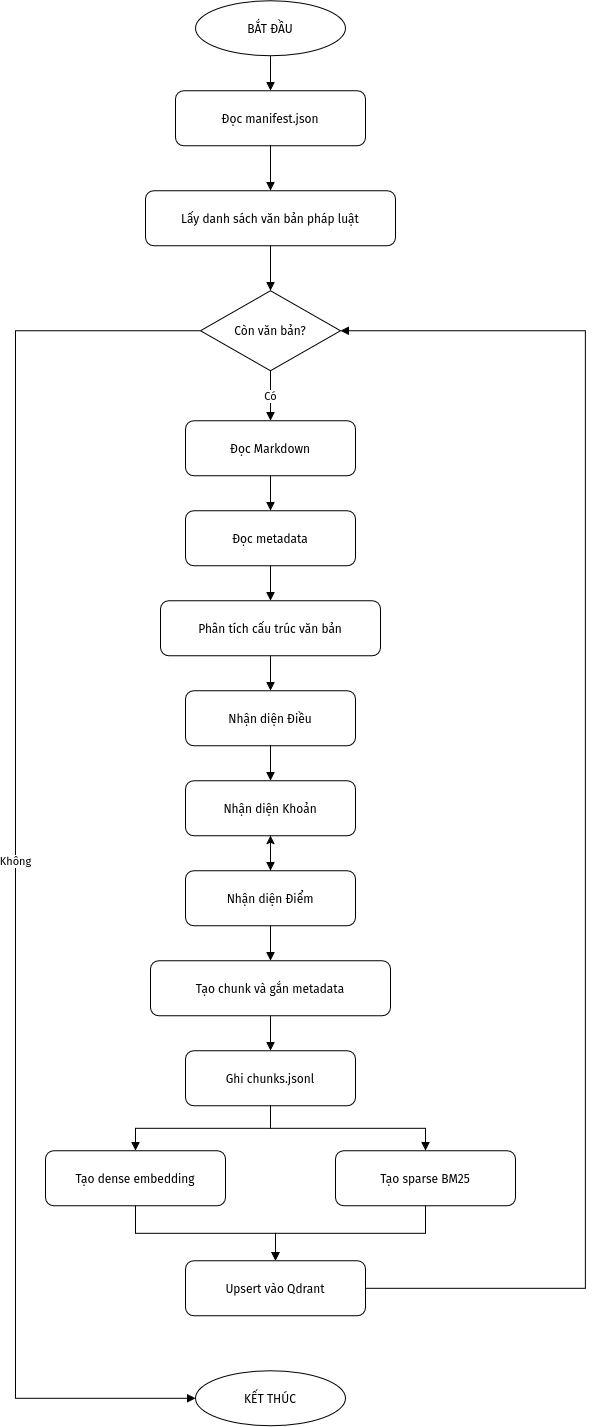

The diagram above was exported from draw.io. Its source (the exported page's mxGraphModel, read from the mxfile embedded in the PNG):
<mxGraphModel dx="1780" dy="1183" grid="1" gridSize="10" guides="1" tooltips="1" connect="1" arrows="1" fold="1" page="1" pageScale="1" pageWidth="1169" pageHeight="2000" math="0" shadow="0">
  <root>
    <mxCell id="0" />
    <mxCell id="1" parent="0" />
    <mxCell id="s" parent="1" style="ellipse;whiteSpace=wrap;html=1;fillColor=#ffffff;strokeColor=#000000;" value="BẮT ĐẦU" vertex="1">
      <mxGeometry height="55" width="150" x="480" y="80" as="geometry" />
    </mxCell>
    <mxCell id="manifest" parent="1" style="rounded=1;whiteSpace=wrap;html=1;fillColor=#ffffff;strokeColor=#000000;" value="Đọc manifest.json" vertex="1">
      <mxGeometry height="55" width="190" x="460" y="170" as="geometry" />
    </mxCell>
    <mxCell id="docs" parent="1" style="rounded=1;whiteSpace=wrap;html=1;fillColor=#ffffff;strokeColor=#000000;" value="Lấy danh sách văn bản pháp luật" vertex="1">
      <mxGeometry height="55" width="250" x="430" y="270" as="geometry" />
    </mxCell>
    <mxCell id="more" parent="1" style="rhombus;whiteSpace=wrap;html=1;fillColor=#ffffff;strokeColor=#000000;" value="Còn văn bản?" vertex="1">
      <mxGeometry height="80" width="140" x="485" y="370" as="geometry" />
    </mxCell>
    <mxCell id="md" parent="1" style="rounded=1;whiteSpace=wrap;html=1;fillColor=#ffffff;strokeColor=#000000;" value="Đọc Markdown" vertex="1">
      <mxGeometry height="55" width="170" x="470" y="500" as="geometry" />
    </mxCell>
    <mxCell id="meta" parent="1" style="rounded=1;whiteSpace=wrap;html=1;fillColor=#ffffff;strokeColor=#000000;" value="Đọc metadata" vertex="1">
      <mxGeometry height="55" width="170" x="470" y="590" as="geometry" />
    </mxCell>
    <mxCell id="parse" parent="1" style="rounded=1;whiteSpace=wrap;html=1;fillColor=#ffffff;strokeColor=#000000;" value="Phân tích cấu trúc văn bản" vertex="1">
      <mxGeometry height="55" width="220" x="445" y="680" as="geometry" />
    </mxCell>
    <mxCell id="article" parent="1" style="rounded=1;whiteSpace=wrap;html=1;fillColor=#ffffff;strokeColor=#000000;" value="Nhận diện Điều" vertex="1">
      <mxGeometry height="55" width="170" x="470" y="770" as="geometry" />
    </mxCell>
    <mxCell id="clause" parent="1" style="rounded=1;whiteSpace=wrap;html=1;fillColor=#ffffff;strokeColor=#000000;" value="Nhận diện Khoản" vertex="1">
      <mxGeometry height="55" width="170" x="470" y="860" as="geometry" />
    </mxCell>
    <mxCell id="ou9KEXzTLqWl_SlKXZnM-1" edge="1" parent="1" source="point" style="edgeStyle=orthogonalEdgeStyle;rounded=0;orthogonalLoop=1;jettySize=auto;html=1;" target="clause" value="">
      <mxGeometry relative="1" as="geometry" />
    </mxCell>
    <mxCell id="point" parent="1" style="rounded=1;whiteSpace=wrap;html=1;fillColor=#ffffff;strokeColor=#000000;" value="Nhận diện Điểm" vertex="1">
      <mxGeometry height="55" width="170" x="470" y="950" as="geometry" />
    </mxCell>
    <mxCell id="chunk" parent="1" style="rounded=1;whiteSpace=wrap;html=1;fillColor=#ffffff;strokeColor=#000000;" value="Tạo chunk và gắn metadata" vertex="1">
      <mxGeometry height="55" width="240" x="435" y="1040" as="geometry" />
    </mxCell>
    <mxCell id="jsonl" parent="1" style="rounded=1;whiteSpace=wrap;html=1;fillColor=#ffffff;strokeColor=#000000;" value="Ghi chunks.jsonl" vertex="1">
      <mxGeometry height="55" width="170" x="470" y="1130" as="geometry" />
    </mxCell>
    <mxCell id="dense" parent="1" style="rounded=1;whiteSpace=wrap;html=1;fillColor=#ffffff;strokeColor=#000000;" value="Tạo dense embedding" vertex="1">
      <mxGeometry height="55" width="180" x="330" y="1230" as="geometry" />
    </mxCell>
    <mxCell id="sparse" parent="1" style="rounded=1;whiteSpace=wrap;html=1;fillColor=#ffffff;strokeColor=#000000;" value="Tạo sparse BM25" vertex="1">
      <mxGeometry height="55" width="180" x="620" y="1230" as="geometry" />
    </mxCell>
    <mxCell id="upsert" parent="1" style="rounded=1;whiteSpace=wrap;html=1;fillColor=#ffffff;strokeColor=#000000;" value="Upsert vào Qdrant" vertex="1">
      <mxGeometry height="55" width="180" x="470" y="1340" as="geometry" />
    </mxCell>
    <mxCell id="e" parent="1" style="ellipse;whiteSpace=wrap;html=1;fillColor=#ffffff;strokeColor=#000000;" value="KẾT THÚC" vertex="1">
      <mxGeometry height="55" width="150" x="480" y="1450" as="geometry" />
    </mxCell>
    <mxCell id="e1" edge="1" parent="1" source="s" style="edgeStyle=orthogonalEdgeStyle;rounded=0;orthogonalLoop=1;jettySize=auto;html=1;endArrow=block;endFill=1;" target="manifest" value="">
      <mxGeometry relative="1" as="geometry" />
    </mxCell>
    <mxCell id="e2" edge="1" parent="1" source="manifest" style="edgeStyle=orthogonalEdgeStyle;rounded=0;orthogonalLoop=1;jettySize=auto;html=1;endArrow=block;endFill=1;" target="docs" value="">
      <mxGeometry relative="1" as="geometry" />
    </mxCell>
    <mxCell id="e3" edge="1" parent="1" source="docs" style="edgeStyle=orthogonalEdgeStyle;rounded=0;orthogonalLoop=1;jettySize=auto;html=1;endArrow=block;endFill=1;" target="more" value="">
      <mxGeometry relative="1" as="geometry" />
    </mxCell>
    <mxCell id="e4" edge="1" parent="1" source="more" style="edgeStyle=orthogonalEdgeStyle;rounded=0;orthogonalLoop=1;jettySize=auto;html=1;endArrow=block;endFill=1;" target="md" value="Có">
      <mxGeometry relative="1" as="geometry" />
    </mxCell>
    <mxCell id="e5" edge="1" parent="1" source="more" style="edgeStyle=orthogonalEdgeStyle;rounded=0;orthogonalLoop=1;jettySize=auto;html=1;endArrow=block;endFill=1;" target="e" value="Không">
      <mxGeometry relative="1" as="geometry">
        <Array as="points">
          <mxPoint x="300" y="410" />
          <mxPoint x="300" y="1477.57" />
        </Array>
      </mxGeometry>
    </mxCell>
    <mxCell id="e6" edge="1" parent="1" source="md" style="edgeStyle=orthogonalEdgeStyle;rounded=0;orthogonalLoop=1;jettySize=auto;html=1;endArrow=block;endFill=1;" target="meta" value="">
      <mxGeometry relative="1" as="geometry" />
    </mxCell>
    <mxCell id="e7" edge="1" parent="1" source="meta" style="edgeStyle=orthogonalEdgeStyle;rounded=0;orthogonalLoop=1;jettySize=auto;html=1;endArrow=block;endFill=1;" target="parse" value="">
      <mxGeometry relative="1" as="geometry" />
    </mxCell>
    <mxCell id="e8" edge="1" parent="1" source="parse" style="edgeStyle=orthogonalEdgeStyle;rounded=0;orthogonalLoop=1;jettySize=auto;html=1;endArrow=block;endFill=1;" target="article" value="">
      <mxGeometry relative="1" as="geometry" />
    </mxCell>
    <mxCell id="e9" edge="1" parent="1" source="article" style="edgeStyle=orthogonalEdgeStyle;rounded=0;orthogonalLoop=1;jettySize=auto;html=1;endArrow=block;endFill=1;" target="clause" value="">
      <mxGeometry relative="1" as="geometry" />
    </mxCell>
    <mxCell id="e10" edge="1" parent="1" source="clause" style="edgeStyle=orthogonalEdgeStyle;rounded=0;orthogonalLoop=1;jettySize=auto;html=1;endArrow=block;endFill=1;" target="point" value="">
      <mxGeometry relative="1" as="geometry" />
    </mxCell>
    <mxCell id="e11" edge="1" parent="1" source="point" style="edgeStyle=orthogonalEdgeStyle;rounded=0;orthogonalLoop=1;jettySize=auto;html=1;endArrow=block;endFill=1;" target="chunk" value="">
      <mxGeometry relative="1" as="geometry" />
    </mxCell>
    <mxCell id="e12" edge="1" parent="1" source="chunk" style="edgeStyle=orthogonalEdgeStyle;rounded=0;orthogonalLoop=1;jettySize=auto;html=1;endArrow=block;endFill=1;" target="jsonl" value="">
      <mxGeometry relative="1" as="geometry" />
    </mxCell>
    <mxCell id="e13" edge="1" parent="1" source="jsonl" style="edgeStyle=orthogonalEdgeStyle;rounded=0;orthogonalLoop=1;jettySize=auto;html=1;endArrow=block;endFill=1;" target="dense" value="">
      <mxGeometry relative="1" as="geometry" />
    </mxCell>
    <mxCell id="e14" edge="1" parent="1" source="jsonl" style="edgeStyle=orthogonalEdgeStyle;rounded=0;orthogonalLoop=1;jettySize=auto;html=1;endArrow=block;endFill=1;" target="sparse" value="">
      <mxGeometry relative="1" as="geometry" />
    </mxCell>
    <mxCell id="e15" edge="1" parent="1" source="dense" style="edgeStyle=orthogonalEdgeStyle;rounded=0;orthogonalLoop=1;jettySize=auto;html=1;endArrow=block;endFill=1;" target="upsert" value="">
      <mxGeometry relative="1" as="geometry" />
    </mxCell>
    <mxCell id="e16" edge="1" parent="1" source="sparse" style="edgeStyle=orthogonalEdgeStyle;rounded=0;orthogonalLoop=1;jettySize=auto;html=1;endArrow=block;endFill=1;" target="upsert" value="">
      <mxGeometry relative="1" as="geometry" />
    </mxCell>
    <mxCell id="e17" edge="1" parent="1" source="upsert" style="edgeStyle=orthogonalEdgeStyle;rounded=0;orthogonalLoop=1;jettySize=auto;html=1;endArrow=block;endFill=1;" target="more" value="">
      <mxGeometry relative="1" as="geometry">
        <Array as="points">
          <mxPoint x="870" y="1367.5" />
          <mxPoint x="870" y="410" />
        </Array>
      </mxGeometry>
    </mxCell>
  </root>
</mxGraphModel>